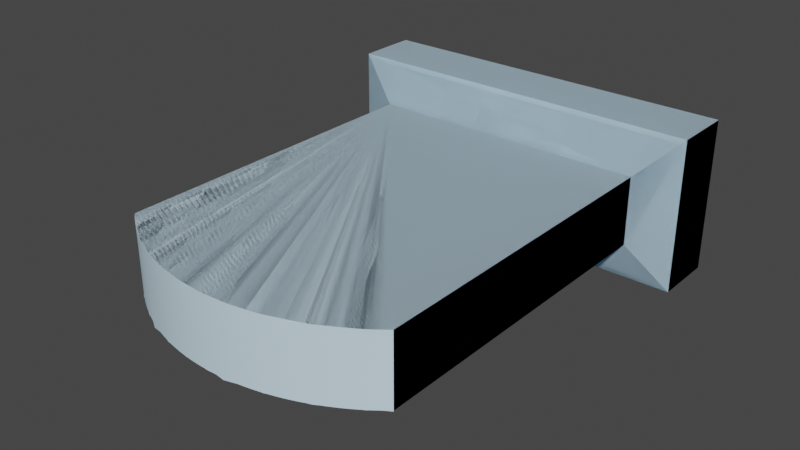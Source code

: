 # Source: PA-465-F.blend  (saved by Blender 3.2.14; exported with 4.5.12 LTS)
import bpy
from mathutils import Matrix  # noqa: F401  (used for matrix-valued properties, if any)

bpy.ops.wm.read_factory_settings(use_empty=True)
scene = bpy.context.scene
scene.name = 'Scene'

# ---- collections
col_collection = bpy.data.collections.new('Collection'); scene.collection.children.link(col_collection)

# ---- materials (node trees are filled in below, after node groups)
mat_0_615686_0_811765_0_929412_0_000000_0_000000 = bpy.data.materials.new('0.615686_0.811765_0.929412_0.000000_0.000000')
mat_0_615686_0_811765_0_929412_0_000000_0_000000.use_transparent_shadow = False
mat_0_615686_0_811765_0_929412_0_000000_0_000000.diffuse_color = (0.6157, 0.8118, 0.9294, 1.0)
mat_0_615686_0_811765_0_929412_0_000000_0_000000.roughness = 1.0
mat_0_615686_0_811765_0_929412_0_000000_0_000000.specular_intensity = 0.0

# ---- material node trees
mat_0_615686_0_811765_0_929412_0_000000_0_000000.use_nodes = True; mat_0_615686_0_811765_0_929412_0_000000_0_000000.node_tree.nodes.clear()
_N = mat_0_615686_0_811765_0_929412_0_000000_0_000000.node_tree.nodes; _L = mat_0_615686_0_811765_0_929412_0_000000_0_000000.node_tree.links
n0 = _N.new('ShaderNodeBsdfPrincipled'); n0.name = 'Principled BSDF'; n0.location = (10, 300)
n0.distribution = 'GGX'
n0.subsurface_method = 'RANDOM_WALK_SKIN'
n0.inputs[0].default_value = (0.6157, 0.8118, 0.9294, 1.0)
n0.inputs[2].default_value = 1.0
n0.inputs[3].default_value = 1.45
n0.inputs[13].default_value = 0.0
n0.inputs[27].default_value = (0.0, 0.0, 0.0, 1.0)
n0.inputs[28].default_value = 1.0
n1 = _N.new('ShaderNodeOutputMaterial'); n1.name = 'Material Output'; n1.location = (300, 300)
_L.new(n0.outputs[0], n1.inputs[0])
n1.is_active_output = True

# ---- world
world_world = bpy.data.worlds.new('World'); scene.world = world_world
world_world.use_nodes = True; world_world.node_tree.nodes.clear()
_N = world_world.node_tree.nodes; _L = world_world.node_tree.links
n0 = _N.new('ShaderNodeOutputWorld'); n0.name = 'World Output'; n0.location = (300, 300)
n1 = _N.new('ShaderNodeBackground'); n1.name = 'Background'; n1.location = (10, 300)
n1.inputs[0].default_value = (0.05088, 0.05088, 0.05088, 1.0)
_L.new(n1.outputs[0], n0.inputs[0])
n0.is_active_output = True
world_world.color = (0.05088, 0.05088, 0.05088)
world_world.use_sun_shadow = False
world_world.sun_shadow_jitter_overblur = 0.0

# ---- meshes
me_mesh1 = bpy.data.meshes.new('mesh1')
me_mesh1.from_pydata([(0.3048, 0.127, 0.0), (0.3048, -0.127, 0.0), (-0.3048, -0.127, 0.0), (-0.3048, 0.127, 0.0), (-0.3048, -0.127, 0.1016), (-0.3048, -0.127, 0.0), (0.3048, -0.127, 0.0), (0.3048, -0.127, 0.1016), (0.3048, -0.127, 0.1016), (0.3048, -0.127, 0.0), (0.3048, 0.127, 0.0), (0.3048, 0.127, 0.1016), (0.3048, 0.127, 0.1016), (0.3048, 0.127, 0.0), (-0.3048, 0.127, 0.0), (-0.3048, 0.127, 0.1016), (-0.3048, 0.127, 0.1016), (-0.3048, 0.127, 0.0), (-0.3048, -0.127, 0.0), (-0.3048, -0.127, 0.1016), (0.3048, -0.127, 0.1016), (0.235, -0.05721, 0.127), (-0.235, -0.05721, 0.127), (-0.3048, -0.127, 0.1016), (0.3048, 0.127, 0.1016), (0.235, 0.05721, 0.127), (0.235, -0.05721, 0.127), (0.3048, -0.127, 0.1016), (-0.3048, 0.127, 0.1016), (-0.235, 0.05721, 0.127), (0.235, 0.05721, 0.127), (0.3048, 0.127, 0.1016), (-0.3048, -0.127, 0.1016), (-0.235, -0.05721, 0.127), (-0.235, 0.05721, 0.127), (-0.3048, 0.127, 0.1016), (0.235, -0.05721, 0.127), (0.235, 0.05721, 0.127), (0.235, 0.05721, 0.6754), (0.235, -0.05721, 0.6754), (-0.235, 0.05721, 0.6754), (-0.235, -0.05721, 0.6754), (-0.2248, -0.05721, 0.6836), (-0.2248, 0.05721, 0.6836), (-0.2144, -0.05721, 0.6915), (-0.2144, 0.05721, 0.6915), (-0.2036, -0.05721, 0.699), (-0.2036, 0.05721, 0.699), (-0.1927, -0.05721, 0.7061), (-0.1927, 0.05721, 0.7061), (-0.1814, -0.05721, 0.7128), (-0.1814, 0.05721, 0.7128), (-0.1699, -0.05721, 0.7191), (-0.1699, 0.05721, 0.7191), (-0.1582, -0.05721, 0.725), (-0.1582, 0.05721, 0.725), (-0.1463, -0.05721, 0.7304), (-0.1463, 0.05721, 0.7304), (-0.1343, -0.05721, 0.7355), (-0.1343, 0.05721, 0.7355), (-0.122, -0.05721, 0.7401), (-0.122, 0.05721, 0.7401), (-0.1096, -0.05721, 0.7442), (-0.1096, 0.05721, 0.7442), (-0.09702, -0.05721, 0.7479), (-0.09702, 0.05721, 0.7479), (-0.08434, -0.05721, 0.7512), (-0.08434, 0.05721, 0.7512), (-0.07154, -0.05721, 0.754), (-0.07154, 0.05721, 0.754), (-0.05866, -0.05721, 0.7563), (-0.05866, 0.05721, 0.7563), (-0.0457, -0.05721, 0.7582), (-0.0457, 0.05721, 0.7582), (-0.03269, -0.05721, 0.7596), (-0.03269, 0.05721, 0.7596), (-0.01963, -0.05721, 0.7605), (-0.01963, 0.05721, 0.7605), (-0.006546, -0.05721, 0.761), (-0.006546, 0.05721, 0.761), (0.006546, -0.05721, 0.761), (0.006546, 0.05721, 0.761), (0.01963, -0.05721, 0.7605), (0.01963, 0.05721, 0.7605), (0.03269, -0.05721, 0.7596), (0.03269, 0.05721, 0.7596), (0.0457, -0.05721, 0.7582), (0.0457, 0.05721, 0.7582), (0.05866, -0.05721, 0.7563), (0.05866, 0.05721, 0.7563), (0.07154, -0.05721, 0.754), (0.07154, 0.05721, 0.754), (0.08434, -0.05721, 0.7512), (0.08434, 0.05721, 0.7512), (0.09702, -0.05721, 0.7479), (0.09702, 0.05721, 0.7479), (0.1096, -0.05721, 0.7442), (0.1096, 0.05721, 0.7442), (0.122, -0.05721, 0.7401), (0.122, 0.05721, 0.7401), (0.1343, -0.05721, 0.7355), (0.1343, 0.05721, 0.7355), (0.1463, -0.05721, 0.7304), (0.1463, 0.05721, 0.7304), (0.1582, -0.05721, 0.725), (0.1582, 0.05721, 0.725), (0.1699, -0.05721, 0.7191), (0.1699, 0.05721, 0.7191), (0.1814, -0.05721, 0.7128), (0.1814, 0.05721, 0.7128), (0.1927, -0.05721, 0.7061), (0.1927, 0.05721, 0.7061), (0.2036, -0.05721, 0.699), (0.2036, 0.05721, 0.699), (0.2144, -0.05721, 0.6915), (0.2144, 0.05721, 0.6915), (0.2248, -0.05721, 0.6836), (0.2248, 0.05721, 0.6836), (0.235, -0.05721, 0.6754), (0.235, 0.05721, 0.6754), (-0.235, 0.05721, 0.127), (-0.235, -0.05721, 0.127), (-0.235, -0.05721, 0.6754), (-0.235, 0.05721, 0.6754), (-0.235, -0.05721, 0.127), (-0.01963, -0.05721, 0.7605), (-0.03269, -0.05721, 0.7596), (-0.122, -0.05721, 0.7401), (-0.1343, -0.05721, 0.7355), (-0.006546, -0.05721, 0.761), (0.0457, -0.05721, 0.7582), (0.03269, -0.05721, 0.7596), (-0.1582, -0.05721, 0.725), (-0.1699, -0.05721, 0.7191), (-0.1463, -0.05721, 0.7304), (0.006546, -0.05721, 0.761), (0.01963, -0.05721, 0.7605), (-0.1814, -0.05721, 0.7128), (-0.1927, -0.05721, 0.7061), (0.122, -0.05721, 0.7401), (0.1096, -0.05721, 0.7442), (0.1463, -0.05721, 0.7304), (0.1343, -0.05721, 0.7355), (0.1699, -0.05721, 0.7191), (0.1582, -0.05721, 0.725), (-0.2036, -0.05721, 0.699), (-0.1096, -0.05721, 0.7442), (-0.08434, -0.05721, 0.7512), (-0.09702, -0.05721, 0.7479), (0.05866, -0.05721, 0.7563), (0.08434, -0.05721, 0.7512), (0.07154, -0.05721, 0.754), (0.1814, -0.05721, 0.7128), (0.2036, -0.05721, 0.699), (0.1927, -0.05721, 0.7061), (0.2248, -0.05721, 0.6836), (0.2144, -0.05721, 0.6915), (-0.2144, -0.05721, 0.6915), (-0.05866, -0.05721, 0.7563), (-0.07154, -0.05721, 0.754), (-0.0457, -0.05721, 0.7582), (0.09702, -0.05721, 0.7479), (-0.2248, -0.05721, 0.6836), (0.235, -0.05721, 0.127), (0.235, -0.05721, 0.6754), (-0.235, -0.05721, 0.6754), (-0.235, 0.05721, 0.127), (0.01963, 0.05721, 0.7605), (0.03269, 0.05721, 0.7596), (-0.1463, 0.05721, 0.7304), (-0.1343, 0.05721, 0.7355), (0.1463, 0.05721, 0.7304), (0.1582, 0.05721, 0.725), (0.122, 0.05721, 0.7401), (0.1343, 0.05721, 0.7355), (0.09702, 0.05721, 0.7479), (0.1096, 0.05721, 0.7442), (0.006546, 0.05721, 0.761), (-0.0457, 0.05721, 0.7582), (-0.03269, 0.05721, 0.7596), (-0.1582, 0.05721, 0.725), (0.2036, 0.05721, 0.699), (0.2144, 0.05721, 0.6915), (0.1814, 0.05721, 0.7128), (0.1927, 0.05721, 0.7061), (0.1699, 0.05721, 0.7191), (-0.006546, 0.05721, 0.761), (-0.01963, 0.05721, 0.7605), (-0.122, 0.05721, 0.7401), (-0.1814, 0.05721, 0.7128), (-0.1699, 0.05721, 0.7191), (-0.2036, 0.05721, 0.699), (-0.1927, 0.05721, 0.7061), (-0.1096, 0.05721, 0.7442), (-0.09702, 0.05721, 0.7479), (-0.2144, 0.05721, 0.6915), (0.05866, 0.05721, 0.7563), (0.07154, 0.05721, 0.754), (0.0457, 0.05721, 0.7582), (-0.08434, 0.05721, 0.7512), (-0.07154, 0.05721, 0.754), (-0.2248, 0.05721, 0.6836), (0.08434, 0.05721, 0.7512), (-0.05866, 0.05721, 0.7563), (0.2248, 0.05721, 0.6836), (0.235, 0.05721, 0.6754), (-0.235, 0.05721, 0.6754), (0.235, 0.05721, 0.127)], [], [(0, 1, 2), (2, 3, 0), (4, 5, 6), (6, 7, 4), (8, 9, 10), (10, 11, 8), (12, 13, 14), (14, 15, 12), (16, 17, 18), (18, 19, 16), (20, 21, 22), (22, 23, 20), (24, 25, 26), (26, 27, 24), (28, 29, 30), (30, 31, 28), (32, 33, 34), (34, 35, 32), (36, 37, 38), (38, 39, 36), (40, 41, 42), (43, 42, 44), (45, 44, 46), (47, 46, 48), (49, 48, 50), (51, 50, 52), (53, 52, 54), (55, 54, 56), (57, 56, 58), (59, 58, 60), (61, 60, 62), (63, 62, 64), (65, 64, 66), (67, 66, 68), (69, 68, 70), (71, 70, 72), (73, 72, 74), (75, 74, 76), (77, 76, 78), (79, 78, 80), (81, 80, 82), (83, 82, 84), (85, 84, 86), (87, 86, 88), (89, 88, 90), (91, 90, 92), (93, 92, 94), (95, 94, 96), (97, 96, 98), (99, 98, 100), (101, 100, 102), (103, 102, 104), (105, 104, 106), (107, 106, 108), (109, 108, 110), (111, 110, 112), (113, 112, 114), (115, 114, 116), (117, 116, 118), (118, 119, 117), (116, 117, 115), (114, 115, 113), (112, 113, 111), (110, 111, 109), (108, 109, 107), (106, 107, 105), (104, 105, 103), (102, 103, 101), (100, 101, 99), (98, 99, 97), (96, 97, 95), (94, 95, 93), (92, 93, 91), (90, 91, 89), (88, 89, 87), (86, 87, 85), (84, 85, 83), (82, 83, 81), (80, 81, 79), (78, 79, 77), (76, 77, 75), (74, 75, 73), (72, 73, 71), (70, 71, 69), (68, 69, 67), (66, 67, 65), (64, 65, 63), (62, 63, 61), (60, 61, 59), (58, 59, 57), (56, 57, 55), (54, 55, 53), (52, 53, 51), (50, 51, 49), (48, 49, 47), (46, 47, 45), (44, 45, 43), (42, 43, 40), (120, 121, 122), (122, 123, 120), (124, 125, 126), (124, 127, 128), (124, 129, 125), (124, 130, 131), (124, 132, 133), (128, 134, 124), (124, 135, 129), (131, 136, 124), (124, 137, 138), (134, 132, 124), (136, 135, 124), (124, 139, 140), (124, 141, 142), (124, 143, 144), (138, 145, 124), (124, 146, 127), (124, 147, 148), (124, 149, 130), (124, 150, 151), (142, 139, 124), (124, 152, 143), (124, 153, 154), (124, 155, 156), (145, 157, 124), (148, 146, 124), (124, 158, 159), (151, 149, 124), (144, 141, 124), (156, 153, 124), (133, 137, 124), (124, 160, 158), (124, 161, 150), (154, 152, 124), (159, 147, 124), (140, 161, 124), (126, 160, 124), (157, 162, 124), (124, 163, 164), (164, 155, 124), (162, 165, 124), (166, 167, 168), (166, 169, 170), (166, 171, 172), (166, 173, 174), (166, 175, 176), (166, 177, 167), (166, 178, 179), (166, 180, 169), (166, 181, 182), (166, 183, 184), (172, 185, 166), (176, 173, 166), (166, 186, 177), (179, 187, 166), (170, 188, 166), (166, 189, 190), (166, 191, 192), (184, 181, 166), (174, 171, 166), (187, 186, 166), (166, 193, 194), (190, 180, 166), (166, 195, 191), (185, 183, 166), (166, 196, 197), (168, 198, 166), (166, 199, 200), (188, 193, 166), (166, 201, 195), (166, 202, 175), (198, 196, 166), (200, 203, 166), (192, 189, 166), (197, 202, 166), (194, 199, 166), (203, 178, 166), (166, 204, 205), (166, 206, 201), (182, 204, 166), (205, 207, 166)])
me_mesh1.polygons.foreach_set('use_smooth', [True] * 180)
me_mesh1.materials.append(mat_0_615686_0_811765_0_929412_0_000000_0_000000)
me_mesh1.update()
me_mesh1.normals_split_custom_set([tuple(v) for v in zip(*[iter([0.0, 0.0, -1.0, 0.0, 0.0, -1.0, 0.0, 0.0, -1.0, 0.0, 0.0, -1.0, 0.0, 0.0, -1.0, 0.0, 0.0, -1.0, 0.0, -1.0, 0.0, 0.0, -1.0, 0.0, 0.0, -1.0, 0.0, 0.0, -1.0, 0.0, 0.0, -1.0, 0.0, 0.0, -1.0, 0.0, 1.0, 0.0, 0.0, 1.0, 0.0, 0.0, 1.0, 0.0, 0.0, 1.0, 0.0, 0.0, 1.0, 0.0, 0.0, 1.0, 0.0, 0.0, 0.0, 1.0, 0.0, 0.0, 1.0, 0.0, 0.0, 1.0, 0.0, 0.0, 1.0, 0.0, 0.0, 1.0, 0.0, 0.0, 1.0, 0.0, -1.0, 0.0, 0.0, -1.0, 0.0, 0.0, -1.0, 0.0, 0.0, -1.0, 0.0, 0.0, -1.0, 0.0, 0.0, -1.0, 0.0, 0.0, 0.0, -0.342, 0.9397, 0.0, -0.342, 0.9397, 0.0, -0.342, 0.9397, 0.0, -0.342, 0.9397, 0.0, -0.342, 0.9397, 0.0, -0.342, 0.9397, 0.342, 0.0, 0.9397, 0.342, 0.0, 0.9397, 0.342, 0.0, 0.9397, 0.342, 0.0, 0.9397, 0.342, 0.0, 0.9397, 0.342, 0.0, 0.9397, 0.0, 0.342, 0.9397, 0.0, 0.342, 0.9397, 0.0, 0.342, 0.9397, 0.0, 0.342, 0.9397, 0.0, 0.342, 0.9397, 0.0, 0.342, 0.9397, -0.342, 0.0, 0.9397, -0.342, 0.0, 0.9397, -0.342, 0.0, 0.9397, -0.342, 0.0, 0.9397, -0.342, 0.0, 0.9397, -0.342, 0.0, 0.9397, 1.0, 0.0, 0.0, 1.0, 0.0, 0.0, 1.0, 0.0, 0.0, 1.0, 0.0, 0.0, 1.0, 0.0, 0.0, 1.0, 0.0, 0.0, -0.6435, -8.582e-07, 0.7654, -0.6436, 8.57e-06, 0.7654, -0.6157, 0.0, 0.788, -0.6157, 0.0, 0.788, -0.6157, 0.0, 0.788, -0.5871, 0.0, 0.8095, -0.5871, 0.0, 0.8096, -0.5871, 0.0, 0.8095, -0.5577, 0.0, 0.8301, -0.5577, 0.0, 0.8301, -0.5577, 0.0, 0.8301, -0.5275, 0.0, 0.8495, -0.5275, 0.0, 0.8495, -0.5275, 0.0, 0.8495, -0.4967, 0.0, 0.8679, -0.4967, 0.0, 0.8679, -0.4967, 0.0, 0.8679, -0.4654, 0.0, 0.8851, -0.4654, 0.0, 0.8851, -0.4654, 0.0, 0.8851, -0.4333, 0.0, 0.9012, -0.4333, 0.0, 0.9012, -0.4333, 0.0, 0.9012, -0.4007, 0.0, 0.9162, -0.4007, 0.0, 0.9162, -0.4007, 0.0, 0.9162, -0.3676, 0.0, 0.93, -0.3676, 0.0, 0.93, -0.3676, 0.0, 0.93, -0.334, 0.0, 0.9426, -0.334, 0.0, 0.9426, -0.334, 0.0, 0.9426, -0.3, 0.0, 0.9539, -0.3, 0.0, 0.9539, -0.3, 0.0, 0.9539, -0.2657, 0.0, 0.9641, -0.2657, 0.0, 0.9641, -0.2657, 0.0, 0.9641, -0.2309, 0.0, 0.973, -0.2309, 0.0, 0.973, -0.2309, 0.0, 0.973, -0.196, 0.0, 0.9806, -0.1959, 0.0, 0.9806, -0.196, 0.0, 0.9806, -0.1607, 0.0, 0.987, -0.1607, 0.0, 0.987, -0.1607, 0.0, 0.987, -0.1251, 0.0, 0.9921, -0.1251, 0.0, 0.9921, -0.1251, 0.0, 0.9921, -0.0895, 0.0, 0.996, -0.08949, 0.0, 0.996, -0.0895, 0.0, 0.996, -0.05375, 0.0, 0.9986, -0.05374, 0.0, 0.9986, -0.05375, 0.0, 0.9986, -0.01792, 0.0, 0.9998, -0.01791, 0.0, 0.9998, -0.01792, 0.0, 0.9998, 0.01791, 0.0, 0.9998, 0.01792, 0.0, 0.9998, 0.01791, 0.0, 0.9998, 0.05374, 0.0, 0.9986, 0.05375, 0.0, 0.9986, 0.05374, 0.0, 0.9986, 0.08949, 0.0, 0.996, 0.0895, 0.0, 0.996, 0.08949, 0.0, 0.996, 0.1251, 0.0, 0.9921, 0.1251, 0.0, 0.9921, 0.1251, 0.0, 0.9921, 0.1607, 0.0, 0.987, 0.1607, 0.0, 0.987, 0.1607, 0.0, 0.987, 0.1959, 0.0, 0.9806, 0.196, 0.0, 0.9806, 0.1959, 0.0, 0.9806, 0.2309, 0.0, 0.973, 0.2309, 0.0, 0.973, 0.2309, 0.0, 0.973, 0.2657, 0.0, 0.9641, 0.2657, 0.0, 0.9641, 0.2657, 0.0, 0.9641, 0.3, 0.0, 0.9539, 0.3, 0.0, 0.9539, 0.3, 0.0, 0.9539, 0.334, 0.0, 0.9426, 0.334, 0.0, 0.9426, 0.334, 0.0, 0.9426, 0.3676, 0.0, 0.93, 0.3676, 0.0, 0.93, 0.3676, 0.0, 0.93, 0.4007, 0.0, 0.9162, 0.4007, 0.0, 0.9162, 0.4007, 0.0, 0.9162, 0.4333, 0.0, 0.9012, 0.4333, 0.0, 0.9012, 0.4333, 0.0, 0.9012, 0.4654, 0.0, 0.8851, 0.4654, 0.0, 0.8851, 0.4654, 0.0, 0.8851, 0.4967, 0.0, 0.8679, 0.4967, 0.0, 0.8679, 0.4967, 0.0, 0.8679, 0.5275, 0.0, 0.8495, 0.5275, 0.0, 0.8495, 0.5275, 0.0, 0.8495, 0.5577, 0.0, 0.8301, 0.5577, 0.0, 0.8301, 0.5577, 0.0, 0.8301, 0.5871, 0.0, 0.8096, 0.5871, 0.0, 0.8095, 0.5871, 0.0, 0.8096, 0.6157, 0.0, 0.788, 0.6157, 0.0, 0.788, 0.6157, 0.0, 0.788, 0.6435, 8.582e-07, 0.7654, 0.6435, 8.582e-07, 0.7654, 0.6436, -8.57e-06, 0.7654, 0.6157, 0.0, 0.788, 0.6157, 0.0, 0.788, 0.6157, 0.0, 0.788, 0.5871, 0.0, 0.8095, 0.5871, 0.0, 0.8096, 0.5871, 0.0, 0.8095, 0.5577, 0.0, 0.8301, 0.5577, 0.0, 0.8301, 0.5577, 0.0, 0.8301, 0.5275, 0.0, 0.8495, 0.5275, 0.0, 0.8495, 0.5275, 0.0, 0.8495, 0.4967, 0.0, 0.8679, 0.4967, 0.0, 0.8679, 0.4967, 0.0, 0.8679, 0.4654, 0.0, 0.8851, 0.4654, 0.0, 0.8851, 0.4654, 0.0, 0.8851, 0.4333, 0.0, 0.9012, 0.4333, 0.0, 0.9012, 0.4333, 0.0, 0.9012, 0.4007, 0.0, 0.9162, 0.4007, 0.0, 0.9162, 0.4007, 0.0, 0.9162, 0.3676, 0.0, 0.93, 0.3676, 0.0, 0.93, 0.3676, 0.0, 0.93, 0.334, 0.0, 0.9426, 0.334, 0.0, 0.9426, 0.334, 0.0, 0.9426, 0.3, 0.0, 0.9539, 0.3, 0.0, 0.9539, 0.3, 0.0, 0.9539, 0.2657, 0.0, 0.9641, 0.2657, 0.0, 0.9641, 0.2657, 0.0, 0.9641, 0.2309, 0.0, 0.973, 0.2309, 0.0, 0.973, 0.2309, 0.0, 0.973, 0.196, 0.0, 0.9806, 0.1959, 0.0, 0.9806, 0.196, 0.0, 0.9806, 0.1607, 0.0, 0.987, 0.1607, 0.0, 0.987, 0.1607, 0.0, 0.987, 0.1251, 0.0, 0.9921, 0.1251, 0.0, 0.9921, 0.1251, 0.0, 0.9921, 0.0895, 0.0, 0.996, 0.08949, 0.0, 0.996, 0.0895, 0.0, 0.996, 0.05375, 0.0, 0.9986, 0.05374, 0.0, 0.9986, 0.05375, 0.0, 0.9986, 0.01792, 0.0, 0.9998, 0.01791, 0.0, 0.9998, 0.01792, 0.0, 0.9998, -0.01791, 0.0, 0.9998, -0.01792, 0.0, 0.9998, -0.01791, 0.0, 0.9998, -0.05374, 0.0, 0.9986, -0.05375, 0.0, 0.9986, -0.05374, 0.0, 0.9986, -0.08949, 0.0, 0.996, -0.0895, 0.0, 0.996, -0.08949, 0.0, 0.996, -0.1251, 0.0, 0.9921, -0.1251, 0.0, 0.9921, -0.1251, 0.0, 0.9921, -0.1607, 0.0, 0.987, -0.1607, 0.0, 0.987, -0.1607, 0.0, 0.987, -0.1959, 0.0, 0.9806, -0.196, 0.0, 0.9806, -0.1959, 0.0, 0.9806, -0.2309, 0.0, 0.973, -0.2309, 0.0, 0.973, -0.2309, 0.0, 0.973, -0.2657, 0.0, 0.9641, -0.2657, 0.0, 0.9641, -0.2657, 0.0, 0.9641, -0.3, 0.0, 0.9539, -0.3, 0.0, 0.9539, -0.3, 0.0, 0.9539, -0.334, 0.0, 0.9426, -0.334, 0.0, 0.9426, -0.334, 0.0, 0.9426, -0.3676, 0.0, 0.93, -0.3676, 0.0, 0.93, -0.3676, 0.0, 0.93, -0.4007, 0.0, 0.9162, -0.4007, 0.0, 0.9162, -0.4007, 0.0, 0.9162, -0.4333, 0.0, 0.9012, -0.4333, 0.0, 0.9012, -0.4333, 0.0, 0.9012, -0.4654, 0.0, 0.8851, -0.4654, 0.0, 0.8851, -0.4654, 0.0, 0.8851, -0.4967, 0.0, 0.8679, -0.4967, 0.0, 0.8679, -0.4967, 0.0, 0.8679, -0.5275, 0.0, 0.8495, -0.5275, 0.0, 0.8495, -0.5275, 0.0, 0.8495, -0.5577, 0.0, 0.8301, -0.5577, 0.0, 0.8301, -0.5577, 0.0, 0.8301, -0.5871, 0.0, 0.8096, -0.5871, 0.0, 0.8095, -0.5871, 0.0, 0.8096, -0.6157, 0.0, 0.788, -0.6157, 0.0, 0.788, -0.6157, 0.0, 0.788, -0.6435, -8.582e-07, 0.7654, -1.0, 0.0, 0.0, -1.0, 0.0, 0.0, -1.0, 0.0, 0.0, -1.0, 0.0, 0.0, -1.0, 0.0, 0.0, -1.0, 0.0, 0.0, -1.392e-08, -1.0, 5.083e-07, -2.369e-08, -1.0, 5.114e-07, -4.133e-08, -1.0, 4.787e-07, -1.392e-08, -1.0, 5.083e-07, -1.806e-07, -1.0, 4.213e-07, -2.033e-07, -1.0, 4.801e-07, -1.392e-08, -1.0, 5.083e-07, -6.536e-09, -1.0, 6.409e-07, -2.369e-08, -1.0, 5.114e-07, -1.392e-08, -1.0, 5.083e-07, 5.78e-08, -1.0, 4.42e-07, 4.232e-08, -1.0, 5.871e-07, -1.392e-08, -1.0, 5.083e-07, -2.509e-07, -1.0, 5.381e-07, -2.761e-07, -1.0, 5.246e-07, -2.033e-07, -1.0, 4.801e-07, -2.266e-07, -1.0, 5.479e-07, -1.392e-08, -1.0, 5.083e-07, -1.392e-08, -1.0, 5.083e-07, 1.016e-08, -1.0, 3.916e-07, -6.536e-09, -1.0, 6.409e-07, 4.232e-08, -1.0, 5.871e-07, 2.645e-08, -1.0, 4.85e-07, -1.392e-08, -1.0, 5.083e-07, -1.392e-08, -1.0, 5.083e-07, -3.021e-07, -1.0, 5.539e-07, -3.293e-07, -1.0, 5.127e-07, -2.266e-07, -1.0, 5.479e-07, -2.509e-07, -1.0, 5.381e-07, -1.392e-08, -1.0, 5.083e-07, 2.645e-08, -1.0, 4.85e-07, 1.016e-08, -1.0, 3.916e-07, -1.392e-08, -1.0, 5.083e-07, -1.392e-08, -1.0, 5.083e-07, 1.436e-07, -1.0, 2.335e-07, 1.301e-07, -1.0, 1.864e-07, -1.392e-08, -1.0, 5.083e-07, 1.698e-07, -1.0, 3.632e-07, 1.569e-07, -1.0, 3.564e-07, -1.392e-08, -1.0, 5.083e-07, 1.951e-07, -1.0, 5.09e-07, 1.826e-07, -1.0, 4.826e-07, -3.293e-07, -1.0, 5.127e-07, -3.576e-07, -1.0, 5.688e-07, -1.392e-08, -1.0, 5.083e-07, -1.392e-08, -1.0, 5.083e-07, -1.588e-07, -1.0, 5.61e-07, -1.806e-07, -1.0, 4.213e-07, -1.392e-08, -1.0, 5.083e-07, -1.172e-07, -1.0, 4.794e-07, -1.377e-07, -1.0, 5.179e-07, -1.392e-08, -1.0, 5.083e-07, 7.294e-08, -1.0, 4.035e-07, 5.78e-08, -1.0, 4.42e-07, -1.392e-08, -1.0, 5.083e-07, 1.021e-07, -1.0, 4.763e-07, 8.771e-08, -1.0, 3.678e-07, 1.569e-07, -1.0, 3.564e-07, 1.436e-07, -1.0, 2.335e-07, -1.392e-08, -1.0, 5.083e-07, -1.392e-08, -1.0, 5.083e-07, 2.073e-07, -1.0, 4.328e-07, 1.951e-07, -1.0, 5.09e-07, -1.392e-08, -1.0, 5.083e-07, 2.313e-07, -1.0, 1.9e-07, 2.194e-07, -1.0, 3.966e-07, -1.392e-08, -1.0, 5.083e-07, 2.543e-07, -1.0, 3.634e-07, 2.429e-07, -1.0, 3.806e-07, -3.576e-07, -1.0, 5.688e-07, -3.87e-07, -1.0, 5.507e-07, -1.392e-08, -1.0, 5.083e-07, -1.377e-07, -1.0, 5.179e-07, -1.588e-07, -1.0, 5.61e-07, -1.392e-08, -1.0, 5.083e-07, -1.392e-08, -1.0, 5.083e-07, -7.817e-08, -1.0, 4.736e-07, -9.742e-08, -1.0, 5.457e-07, 8.771e-08, -1.0, 3.678e-07, 7.294e-08, -1.0, 4.035e-07, -1.392e-08, -1.0, 5.083e-07, 1.826e-07, -1.0, 4.826e-07, 1.698e-07, -1.0, 3.632e-07, -1.392e-08, -1.0, 5.083e-07, 2.429e-07, -1.0, 3.806e-07, 2.313e-07, -1.0, 1.9e-07, -1.392e-08, -1.0, 5.083e-07, -2.761e-07, -1.0, 5.246e-07, -3.021e-07, -1.0, 5.539e-07, -1.392e-08, -1.0, 5.083e-07, -1.392e-08, -1.0, 5.083e-07, -5.947e-08, -1.0, 5.982e-07, -7.817e-08, -1.0, 4.736e-07, -1.392e-08, -1.0, 5.083e-07, 1.163e-07, -1.0, 4.865e-07, 1.021e-07, -1.0, 4.763e-07, 2.194e-07, -1.0, 3.966e-07, 2.073e-07, -1.0, 4.328e-07, -1.392e-08, -1.0, 5.083e-07, -9.742e-08, -1.0, 5.457e-07, -1.172e-07, -1.0, 4.794e-07, -1.392e-08, -1.0, 5.083e-07, 1.301e-07, -1.0, 1.864e-07, 1.163e-07, -1.0, 4.865e-07, -1.392e-08, -1.0, 5.083e-07, -4.133e-08, -1.0, 4.787e-07, -5.947e-08, -1.0, 5.982e-07, -1.392e-08, -1.0, 5.083e-07, -3.87e-07, -1.0, 5.507e-07, -4.177e-07, -1.0, 5.461e-07, -1.392e-08, -1.0, 5.083e-07, -1.392e-08, -1.0, 5.083e-07, 0.0, -1.0, 5.492e-07, 1.782e-07, -1.0, 1.728e-07, 1.782e-07, -1.0, 1.728e-07, 2.543e-07, -1.0, 3.634e-07, -1.392e-08, -1.0, 5.083e-07, -4.177e-07, -1.0, 5.461e-07, -4.406e-07, -1.0, 5.427e-07, -1.392e-08, -1.0, 5.083e-07, -1.392e-08, 1.0, 5.089e-07, 2.645e-08, 1.0, 5.24e-07, 4.232e-08, 1.0, 5.659e-07, -1.392e-08, 1.0, 5.089e-07, -2.266e-07, 1.0, 5.762e-07, -2.033e-07, 1.0, 4.52e-07, -1.392e-08, 1.0, 5.089e-07, 1.698e-07, 1.0, 4.79e-07, 1.826e-07, 1.0, 4.643e-07, -1.392e-08, 1.0, 5.089e-07, 1.436e-07, 1.0, 3.062e-07, 1.569e-07, 1.0, 4.678e-07, -1.392e-08, 1.0, 5.089e-07, 1.163e-07, 1.0, 5.087e-07, 1.301e-07, 1.0, 1.96e-07, -1.392e-08, 1.0, 5.089e-07, 1.016e-08, 1.0, 3.492e-07, 2.645e-08, 1.0, 5.24e-07, -1.392e-08, 1.0, 5.089e-07, -5.947e-08, 1.0, 5.457e-07, -4.133e-08, 1.0, 5.077e-07, -1.392e-08, 1.0, 5.089e-07, -2.509e-07, 1.0, 5.962e-07, -2.266e-07, 1.0, 5.762e-07, -1.392e-08, 1.0, 5.089e-07, 2.313e-07, 1.0, 1.387e-07, 2.429e-07, 1.0, 3.58e-07, -1.392e-08, 1.0, 5.089e-07, 2.073e-07, 1.0, 3.318e-07, 2.194e-07, 1.0, 3.377e-07, 1.826e-07, 1.0, 4.643e-07, 1.951e-07, 1.0, 3.994e-07, -1.392e-08, 1.0, 5.089e-07, 1.301e-07, 1.0, 1.96e-07, 1.436e-07, 1.0, 3.062e-07, -1.392e-08, 1.0, 5.089e-07, -1.392e-08, 1.0, 5.089e-07, -6.536e-09, 1.0, 6.681e-07, 1.016e-08, 1.0, 3.492e-07, -4.133e-08, 1.0, 5.077e-07, -2.369e-08, 1.0, 5.992e-07, -1.392e-08, 1.0, 5.089e-07, -2.033e-07, 1.0, 4.52e-07, -1.806e-07, 1.0, 3.939e-07, -1.392e-08, 1.0, 5.089e-07, -1.392e-08, 1.0, 5.089e-07, -3.021e-07, 1.0, 5.171e-07, -2.761e-07, 1.0, 5.625e-07, -1.392e-08, 1.0, 5.089e-07, -3.576e-07, 1.0, 5.688e-07, -3.293e-07, 1.0, 4.864e-07, 2.194e-07, 1.0, 3.377e-07, 2.313e-07, 1.0, 1.387e-07, -1.392e-08, 1.0, 5.089e-07, 1.569e-07, 1.0, 4.678e-07, 1.698e-07, 1.0, 4.79e-07, -1.392e-08, 1.0, 5.089e-07, -2.369e-08, 1.0, 5.992e-07, -6.536e-09, 1.0, 6.681e-07, -1.392e-08, 1.0, 5.089e-07, -1.392e-08, 1.0, 5.089e-07, -1.588e-07, 1.0, 5.872e-07, -1.377e-07, 1.0, 5.653e-07, -2.761e-07, 1.0, 5.625e-07, -2.509e-07, 1.0, 5.962e-07, -1.392e-08, 1.0, 5.089e-07, -1.392e-08, 1.0, 5.089e-07, -3.87e-07, 1.0, 5.507e-07, -3.576e-07, 1.0, 5.688e-07, 1.951e-07, 1.0, 3.994e-07, 2.073e-07, 1.0, 3.318e-07, -1.392e-08, 1.0, 5.089e-07, -1.392e-08, 1.0, 5.089e-07, 7.294e-08, 1.0, 3.475e-07, 8.771e-08, 1.0, 3.661e-07, 4.232e-08, 1.0, 5.659e-07, 5.78e-08, 1.0, 4.299e-07, -1.392e-08, 1.0, 5.089e-07, -1.392e-08, 1.0, 5.089e-07, -1.172e-07, 1.0, 4.256e-07, -9.742e-08, 1.0, 4.489e-07, -1.806e-07, 1.0, 3.939e-07, -1.588e-07, 1.0, 5.872e-07, -1.392e-08, 1.0, 5.089e-07, -1.392e-08, 1.0, 5.089e-07, -4.177e-07, 1.0, 5.461e-07, -3.87e-07, 1.0, 5.507e-07, -1.392e-08, 1.0, 5.089e-07, 1.021e-07, 1.0, 5.152e-07, 1.163e-07, 1.0, 5.087e-07, 5.78e-08, 1.0, 4.299e-07, 7.294e-08, 1.0, 3.475e-07, -1.392e-08, 1.0, 5.089e-07, -9.742e-08, 1.0, 4.489e-07, -7.817e-08, 1.0, 4.79e-07, -1.392e-08, 1.0, 5.089e-07, -3.293e-07, 1.0, 4.864e-07, -3.021e-07, 1.0, 5.171e-07, -1.392e-08, 1.0, 5.089e-07, 8.771e-08, 1.0, 3.661e-07, 1.021e-07, 1.0, 5.152e-07, -1.392e-08, 1.0, 5.089e-07, -1.377e-07, 1.0, 5.653e-07, -1.172e-07, 1.0, 4.256e-07, -1.392e-08, 1.0, 5.089e-07, -7.817e-08, 1.0, 4.79e-07, -5.947e-08, 1.0, 5.457e-07, -1.392e-08, 1.0, 5.089e-07, -1.392e-08, 1.0, 5.089e-07, 2.543e-07, 1.0, 4.315e-07, 1.782e-07, 1.0, 2.319e-07, -1.392e-08, 1.0, 5.089e-07, -4.406e-07, 1.0, 5.427e-07, -4.177e-07, 1.0, 5.461e-07, 2.429e-07, 1.0, 3.58e-07, 2.543e-07, 1.0, 4.315e-07, -1.392e-08, 1.0, 5.089e-07, 1.782e-07, 1.0, 2.319e-07, 0.0, 1.0, 5.492e-07, -1.392e-08, 1.0, 5.089e-07])] * 3)])
me_mesh1_001 = bpy.data.meshes.new('mesh1.001')
me_mesh1_001.from_pydata([(0.3048, 0.127, 0.0), (0.3048, -0.127, 0.0), (-0.3048, -0.127, 0.0), (-0.3048, 0.127, 0.0), (-0.3048, -0.127, 0.1016), (-0.3048, -0.127, 0.0), (0.3048, -0.127, 0.0), (0.3048, -0.127, 0.1016), (0.3048, -0.127, 0.1016), (0.3048, -0.127, 0.0), (0.3048, 0.127, 0.0), (0.3048, 0.127, 0.1016), (0.3048, 0.127, 0.1016), (0.3048, 0.127, 0.0), (-0.3048, 0.127, 0.0), (-0.3048, 0.127, 0.1016), (-0.3048, 0.127, 0.1016), (-0.3048, 0.127, 0.0), (-0.3048, -0.127, 0.0), (-0.3048, -0.127, 0.1016), (0.3048, -0.127, 0.1016), (0.235, -0.05721, 0.127), (-0.235, -0.05721, 0.127), (-0.3048, -0.127, 0.1016), (0.3048, 0.127, 0.1016), (0.235, 0.05721, 0.127), (0.235, -0.05721, 0.127), (0.3048, -0.127, 0.1016), (-0.3048, 0.127, 0.1016), (-0.235, 0.05721, 0.127), (0.235, 0.05721, 0.127), (0.3048, 0.127, 0.1016), (-0.3048, -0.127, 0.1016), (-0.235, -0.05721, 0.127), (-0.235, 0.05721, 0.127), (-0.3048, 0.127, 0.1016), (0.235, -0.05721, 0.127), (0.235, 0.05721, 0.127), (0.235, 0.05721, 0.6754), (0.235, -0.05721, 0.6754), (-0.235, 0.05721, 0.6754), (-0.235, -0.05721, 0.6754), (-0.2248, -0.05721, 0.6836), (-0.2248, 0.05721, 0.6836), (-0.2144, -0.05721, 0.6915), (-0.2144, 0.05721, 0.6915), (-0.2036, -0.05721, 0.699), (-0.2036, 0.05721, 0.699), (-0.1927, -0.05721, 0.7061), (-0.1927, 0.05721, 0.7061), (-0.1814, -0.05721, 0.7128), (-0.1814, 0.05721, 0.7128), (-0.1699, -0.05721, 0.7191), (-0.1699, 0.05721, 0.7191), (-0.1582, -0.05721, 0.725), (-0.1582, 0.05721, 0.725), (-0.1463, -0.05721, 0.7304), (-0.1463, 0.05721, 0.7304), (-0.1343, -0.05721, 0.7355), (-0.1343, 0.05721, 0.7355), (-0.122, -0.05721, 0.7401), (-0.122, 0.05721, 0.7401), (-0.1096, -0.05721, 0.7442), (-0.1096, 0.05721, 0.7442), (-0.09702, -0.05721, 0.7479), (-0.09702, 0.05721, 0.7479), (-0.08434, -0.05721, 0.7512), (-0.08434, 0.05721, 0.7512), (-0.07154, -0.05721, 0.754), (-0.07154, 0.05721, 0.754), (-0.05866, -0.05721, 0.7563), (-0.05866, 0.05721, 0.7563), (-0.0457, -0.05721, 0.7582), (-0.0457, 0.05721, 0.7582), (-0.03269, -0.05721, 0.7596), (-0.03269, 0.05721, 0.7596), (-0.01963, -0.05721, 0.7605), (-0.01963, 0.05721, 0.7605), (-0.006546, -0.05721, 0.761), (-0.006546, 0.05721, 0.761), (0.006546, -0.05721, 0.761), (0.006546, 0.05721, 0.761), (0.01963, -0.05721, 0.7605), (0.01963, 0.05721, 0.7605), (0.03269, -0.05721, 0.7596), (0.03269, 0.05721, 0.7596), (0.0457, -0.05721, 0.7582), (0.0457, 0.05721, 0.7582), (0.05866, -0.05721, 0.7563), (0.05866, 0.05721, 0.7563), (0.07154, -0.05721, 0.754), (0.07154, 0.05721, 0.754), (0.08434, -0.05721, 0.7512), (0.08434, 0.05721, 0.7512), (0.09702, -0.05721, 0.7479), (0.09702, 0.05721, 0.7479), (0.1096, -0.05721, 0.7442), (0.1096, 0.05721, 0.7442), (0.122, -0.05721, 0.7401), (0.122, 0.05721, 0.7401), (0.1343, -0.05721, 0.7355), (0.1343, 0.05721, 0.7355), (0.1463, -0.05721, 0.7304), (0.1463, 0.05721, 0.7304), (0.1582, -0.05721, 0.725), (0.1582, 0.05721, 0.725), (0.1699, -0.05721, 0.7191), (0.1699, 0.05721, 0.7191), (0.1814, -0.05721, 0.7128), (0.1814, 0.05721, 0.7128), (0.1927, -0.05721, 0.7061), (0.1927, 0.05721, 0.7061), (0.2036, -0.05721, 0.699), (0.2036, 0.05721, 0.699), (0.2144, -0.05721, 0.6915), (0.2144, 0.05721, 0.6915), (0.2248, -0.05721, 0.6836), (0.2248, 0.05721, 0.6836), (0.235, -0.05721, 0.6754), (0.235, 0.05721, 0.6754), (-0.235, 0.05721, 0.127), (-0.235, -0.05721, 0.127), (-0.235, -0.05721, 0.6754), (-0.235, 0.05721, 0.6754), (-0.235, -0.05721, 0.127), (-0.01963, -0.05721, 0.7605), (-0.03269, -0.05721, 0.7596), (-0.122, -0.05721, 0.7401), (-0.1343, -0.05721, 0.7355), (-0.006546, -0.05721, 0.761), (0.0457, -0.05721, 0.7582), (0.03269, -0.05721, 0.7596), (-0.1582, -0.05721, 0.725), (-0.1699, -0.05721, 0.7191), (-0.1463, -0.05721, 0.7304), (0.006546, -0.05721, 0.761), (0.01963, -0.05721, 0.7605), (-0.1814, -0.05721, 0.7128), (-0.1927, -0.05721, 0.7061), (0.122, -0.05721, 0.7401), (0.1096, -0.05721, 0.7442), (0.1463, -0.05721, 0.7304), (0.1343, -0.05721, 0.7355), (0.1699, -0.05721, 0.7191), (0.1582, -0.05721, 0.725), (-0.2036, -0.05721, 0.699), (-0.1096, -0.05721, 0.7442), (-0.08434, -0.05721, 0.7512), (-0.09702, -0.05721, 0.7479), (0.05866, -0.05721, 0.7563), (0.08434, -0.05721, 0.7512), (0.07154, -0.05721, 0.754), (0.1814, -0.05721, 0.7128), (0.2036, -0.05721, 0.699), (0.1927, -0.05721, 0.7061), (0.2248, -0.05721, 0.6836), (0.2144, -0.05721, 0.6915), (-0.2144, -0.05721, 0.6915), (-0.05866, -0.05721, 0.7563), (-0.07154, -0.05721, 0.754), (-0.0457, -0.05721, 0.7582), (0.09702, -0.05721, 0.7479), (-0.2248, -0.05721, 0.6836), (0.235, -0.05721, 0.127), (0.235, -0.05721, 0.6754), (-0.235, -0.05721, 0.6754), (-0.235, 0.05721, 0.127), (0.01963, 0.05721, 0.7605), (0.03269, 0.05721, 0.7596), (-0.1463, 0.05721, 0.7304), (-0.1343, 0.05721, 0.7355), (0.1463, 0.05721, 0.7304), (0.1582, 0.05721, 0.725), (0.122, 0.05721, 0.7401), (0.1343, 0.05721, 0.7355), (0.09702, 0.05721, 0.7479), (0.1096, 0.05721, 0.7442), (0.006546, 0.05721, 0.761), (-0.0457, 0.05721, 0.7582), (-0.03269, 0.05721, 0.7596), (-0.1582, 0.05721, 0.725), (0.2036, 0.05721, 0.699), (0.2144, 0.05721, 0.6915), (0.1814, 0.05721, 0.7128), (0.1927, 0.05721, 0.7061), (0.1699, 0.05721, 0.7191), (-0.006546, 0.05721, 0.761), (-0.01963, 0.05721, 0.7605), (-0.122, 0.05721, 0.7401), (-0.1814, 0.05721, 0.7128), (-0.1699, 0.05721, 0.7191), (-0.2036, 0.05721, 0.699), (-0.1927, 0.05721, 0.7061), (-0.1096, 0.05721, 0.7442), (-0.09702, 0.05721, 0.7479), (-0.2144, 0.05721, 0.6915), (0.05866, 0.05721, 0.7563), (0.07154, 0.05721, 0.754), (0.0457, 0.05721, 0.7582), (-0.08434, 0.05721, 0.7512), (-0.07154, 0.05721, 0.754), (-0.2248, 0.05721, 0.6836), (0.08434, 0.05721, 0.7512), (-0.05866, 0.05721, 0.7563), (0.2248, 0.05721, 0.6836), (0.235, 0.05721, 0.6754), (-0.235, 0.05721, 0.6754), (0.235, 0.05721, 0.127)], [], [(0, 1, 2), (2, 3, 0), (4, 5, 6), (6, 7, 4), (8, 9, 10), (10, 11, 8), (12, 13, 14), (14, 15, 12), (16, 17, 18), (18, 19, 16), (20, 21, 22), (22, 23, 20), (24, 25, 26), (26, 27, 24), (28, 29, 30), (30, 31, 28), (32, 33, 34), (34, 35, 32), (36, 37, 38), (38, 39, 36), (40, 41, 42), (43, 42, 44), (45, 44, 46), (47, 46, 48), (49, 48, 50), (51, 50, 52), (53, 52, 54), (55, 54, 56), (57, 56, 58), (59, 58, 60), (61, 60, 62), (63, 62, 64), (65, 64, 66), (67, 66, 68), (69, 68, 70), (71, 70, 72), (73, 72, 74), (75, 74, 76), (77, 76, 78), (79, 78, 80), (81, 80, 82), (83, 82, 84), (85, 84, 86), (87, 86, 88), (89, 88, 90), (91, 90, 92), (93, 92, 94), (95, 94, 96), (97, 96, 98), (99, 98, 100), (101, 100, 102), (103, 102, 104), (105, 104, 106), (107, 106, 108), (109, 108, 110), (111, 110, 112), (113, 112, 114), (115, 114, 116), (117, 116, 118), (118, 119, 117), (116, 117, 115), (114, 115, 113), (112, 113, 111), (110, 111, 109), (108, 109, 107), (106, 107, 105), (104, 105, 103), (102, 103, 101), (100, 101, 99), (98, 99, 97), (96, 97, 95), (94, 95, 93), (92, 93, 91), (90, 91, 89), (88, 89, 87), (86, 87, 85), (84, 85, 83), (82, 83, 81), (80, 81, 79), (78, 79, 77), (76, 77, 75), (74, 75, 73), (72, 73, 71), (70, 71, 69), (68, 69, 67), (66, 67, 65), (64, 65, 63), (62, 63, 61), (60, 61, 59), (58, 59, 57), (56, 57, 55), (54, 55, 53), (52, 53, 51), (50, 51, 49), (48, 49, 47), (46, 47, 45), (44, 45, 43), (42, 43, 40), (120, 121, 122), (122, 123, 120), (124, 125, 126), (124, 127, 128), (124, 129, 125), (124, 130, 131), (124, 132, 133), (128, 134, 124), (124, 135, 129), (131, 136, 124), (124, 137, 138), (134, 132, 124), (136, 135, 124), (124, 139, 140), (124, 141, 142), (124, 143, 144), (138, 145, 124), (124, 146, 127), (124, 147, 148), (124, 149, 130), (124, 150, 151), (142, 139, 124), (124, 152, 143), (124, 153, 154), (124, 155, 156), (145, 157, 124), (148, 146, 124), (124, 158, 159), (151, 149, 124), (144, 141, 124), (156, 153, 124), (133, 137, 124), (124, 160, 158), (124, 161, 150), (154, 152, 124), (159, 147, 124), (140, 161, 124), (126, 160, 124), (157, 162, 124), (124, 163, 164), (164, 155, 124), (162, 165, 124), (166, 167, 168), (166, 169, 170), (166, 171, 172), (166, 173, 174), (166, 175, 176), (166, 177, 167), (166, 178, 179), (166, 180, 169), (166, 181, 182), (166, 183, 184), (172, 185, 166), (176, 173, 166), (166, 186, 177), (179, 187, 166), (170, 188, 166), (166, 189, 190), (166, 191, 192), (184, 181, 166), (174, 171, 166), (187, 186, 166), (166, 193, 194), (190, 180, 166), (166, 195, 191), (185, 183, 166), (166, 196, 197), (168, 198, 166), (166, 199, 200), (188, 193, 166), (166, 201, 195), (166, 202, 175), (198, 196, 166), (200, 203, 166), (192, 189, 166), (197, 202, 166), (194, 199, 166), (203, 178, 166), (166, 204, 205), (166, 206, 201), (182, 204, 166), (205, 207, 166)])
me_mesh1_001.polygons.foreach_set('use_smooth', [True] * 180)
me_mesh1_001.materials.append(mat_0_615686_0_811765_0_929412_0_000000_0_000000)
me_mesh1_001.update()
me_mesh1_001.normals_split_custom_set([tuple(v) for v in zip(*[iter([0.0, 0.0, -1.0, 0.0, 0.0, -1.0, 0.0, 0.0, -1.0, 0.0, 0.0, -1.0, 0.0, 0.0, -1.0, 0.0, 0.0, -1.0, 0.0, -1.0, 0.0, 0.0, -1.0, 0.0, 0.0, -1.0, 0.0, 0.0, -1.0, 0.0, 0.0, -1.0, 0.0, 0.0, -1.0, 0.0, 1.0, 0.0, 0.0, 1.0, 0.0, 0.0, 1.0, 0.0, 0.0, 1.0, 0.0, 0.0, 1.0, 0.0, 0.0, 1.0, 0.0, 0.0, 0.0, 1.0, 0.0, 0.0, 1.0, 0.0, 0.0, 1.0, 0.0, 0.0, 1.0, 0.0, 0.0, 1.0, 0.0, 0.0, 1.0, 0.0, -1.0, 0.0, 0.0, -1.0, 0.0, 0.0, -1.0, 0.0, 0.0, -1.0, 0.0, 0.0, -1.0, 0.0, 0.0, -1.0, 0.0, 0.0, 0.0, -0.342, 0.9397, 0.0, -0.342, 0.9397, 0.0, -0.342, 0.9397, 0.0, -0.342, 0.9397, 0.0, -0.342, 0.9397, 0.0, -0.342, 0.9397, 0.342, 0.0, 0.9397, 0.342, 0.0, 0.9397, 0.342, 0.0, 0.9397, 0.342, 0.0, 0.9397, 0.342, 0.0, 0.9397, 0.342, 0.0, 0.9397, 0.0, 0.342, 0.9397, 0.0, 0.342, 0.9397, 0.0, 0.342, 0.9397, 0.0, 0.342, 0.9397, 0.0, 0.342, 0.9397, 0.0, 0.342, 0.9397, -0.342, 0.0, 0.9397, -0.342, 0.0, 0.9397, -0.342, 0.0, 0.9397, -0.342, 0.0, 0.9397, -0.342, 0.0, 0.9397, -0.342, 0.0, 0.9397, 1.0, 0.0, 0.0, 1.0, 0.0, 0.0, 1.0, 0.0, 0.0, 1.0, 0.0, 0.0, 1.0, 0.0, 0.0, 1.0, 0.0, 0.0, -0.6435, -8.582e-07, 0.7654, -0.6436, 8.57e-06, 0.7654, -0.6157, 0.0, 0.788, -0.6157, 0.0, 0.788, -0.6157, 0.0, 0.788, -0.5871, 0.0, 0.8095, -0.5871, 0.0, 0.8096, -0.5871, 0.0, 0.8095, -0.5577, 0.0, 0.8301, -0.5577, 0.0, 0.8301, -0.5577, 0.0, 0.8301, -0.5275, 0.0, 0.8495, -0.5275, 0.0, 0.8495, -0.5275, 0.0, 0.8495, -0.4967, 0.0, 0.8679, -0.4967, 0.0, 0.8679, -0.4967, 0.0, 0.8679, -0.4654, 0.0, 0.8851, -0.4654, 0.0, 0.8851, -0.4654, 0.0, 0.8851, -0.4333, 0.0, 0.9012, -0.4333, 0.0, 0.9012, -0.4333, 0.0, 0.9012, -0.4007, 0.0, 0.9162, -0.4007, 0.0, 0.9162, -0.4007, 0.0, 0.9162, -0.3676, 0.0, 0.93, -0.3676, 0.0, 0.93, -0.3676, 0.0, 0.93, -0.334, 0.0, 0.9426, -0.334, 0.0, 0.9426, -0.334, 0.0, 0.9426, -0.3, 0.0, 0.9539, -0.3, 0.0, 0.9539, -0.3, 0.0, 0.9539, -0.2657, 0.0, 0.9641, -0.2657, 0.0, 0.9641, -0.2657, 0.0, 0.9641, -0.2309, 0.0, 0.973, -0.2309, 0.0, 0.973, -0.2309, 0.0, 0.973, -0.196, 0.0, 0.9806, -0.1959, 0.0, 0.9806, -0.196, 0.0, 0.9806, -0.1607, 0.0, 0.987, -0.1607, 0.0, 0.987, -0.1607, 0.0, 0.987, -0.1251, 0.0, 0.9921, -0.1251, 0.0, 0.9921, -0.1251, 0.0, 0.9921, -0.0895, 0.0, 0.996, -0.08949, 0.0, 0.996, -0.0895, 0.0, 0.996, -0.05375, 0.0, 0.9986, -0.05374, 0.0, 0.9986, -0.05375, 0.0, 0.9986, -0.01792, 0.0, 0.9998, -0.01791, 0.0, 0.9998, -0.01792, 0.0, 0.9998, 0.01791, 0.0, 0.9998, 0.01792, 0.0, 0.9998, 0.01791, 0.0, 0.9998, 0.05374, 0.0, 0.9986, 0.05375, 0.0, 0.9986, 0.05374, 0.0, 0.9986, 0.08949, 0.0, 0.996, 0.0895, 0.0, 0.996, 0.08949, 0.0, 0.996, 0.1251, 0.0, 0.9921, 0.1251, 0.0, 0.9921, 0.1251, 0.0, 0.9921, 0.1607, 0.0, 0.987, 0.1607, 0.0, 0.987, 0.1607, 0.0, 0.987, 0.1959, 0.0, 0.9806, 0.196, 0.0, 0.9806, 0.1959, 0.0, 0.9806, 0.2309, 0.0, 0.973, 0.2309, 0.0, 0.973, 0.2309, 0.0, 0.973, 0.2657, 0.0, 0.9641, 0.2657, 0.0, 0.9641, 0.2657, 0.0, 0.9641, 0.3, 0.0, 0.9539, 0.3, 0.0, 0.9539, 0.3, 0.0, 0.9539, 0.334, 0.0, 0.9426, 0.334, 0.0, 0.9426, 0.334, 0.0, 0.9426, 0.3676, 0.0, 0.93, 0.3676, 0.0, 0.93, 0.3676, 0.0, 0.93, 0.4007, 0.0, 0.9162, 0.4007, 0.0, 0.9162, 0.4007, 0.0, 0.9162, 0.4333, 0.0, 0.9012, 0.4333, 0.0, 0.9012, 0.4333, 0.0, 0.9012, 0.4654, 0.0, 0.8851, 0.4654, 0.0, 0.8851, 0.4654, 0.0, 0.8851, 0.4967, 0.0, 0.8679, 0.4967, 0.0, 0.8679, 0.4967, 0.0, 0.8679, 0.5275, 0.0, 0.8495, 0.5275, 0.0, 0.8495, 0.5275, 0.0, 0.8495, 0.5577, 0.0, 0.8301, 0.5577, 0.0, 0.8301, 0.5577, 0.0, 0.8301, 0.5871, 0.0, 0.8096, 0.5871, 0.0, 0.8095, 0.5871, 0.0, 0.8096, 0.6157, 0.0, 0.788, 0.6157, 0.0, 0.788, 0.6157, 0.0, 0.788, 0.6435, 8.582e-07, 0.7654, 0.6435, 8.582e-07, 0.7654, 0.6436, -8.57e-06, 0.7654, 0.6157, 0.0, 0.788, 0.6157, 0.0, 0.788, 0.6157, 0.0, 0.788, 0.5871, 0.0, 0.8095, 0.5871, 0.0, 0.8096, 0.5871, 0.0, 0.8095, 0.5577, 0.0, 0.8301, 0.5577, 0.0, 0.8301, 0.5577, 0.0, 0.8301, 0.5275, 0.0, 0.8495, 0.5275, 0.0, 0.8495, 0.5275, 0.0, 0.8495, 0.4967, 0.0, 0.8679, 0.4967, 0.0, 0.8679, 0.4967, 0.0, 0.8679, 0.4654, 0.0, 0.8851, 0.4654, 0.0, 0.8851, 0.4654, 0.0, 0.8851, 0.4333, 0.0, 0.9012, 0.4333, 0.0, 0.9012, 0.4333, 0.0, 0.9012, 0.4007, 0.0, 0.9162, 0.4007, 0.0, 0.9162, 0.4007, 0.0, 0.9162, 0.3676, 0.0, 0.93, 0.3676, 0.0, 0.93, 0.3676, 0.0, 0.93, 0.334, 0.0, 0.9426, 0.334, 0.0, 0.9426, 0.334, 0.0, 0.9426, 0.3, 0.0, 0.9539, 0.3, 0.0, 0.9539, 0.3, 0.0, 0.9539, 0.2657, 0.0, 0.9641, 0.2657, 0.0, 0.9641, 0.2657, 0.0, 0.9641, 0.2309, 0.0, 0.973, 0.2309, 0.0, 0.973, 0.2309, 0.0, 0.973, 0.196, 0.0, 0.9806, 0.1959, 0.0, 0.9806, 0.196, 0.0, 0.9806, 0.1607, 0.0, 0.987, 0.1607, 0.0, 0.987, 0.1607, 0.0, 0.987, 0.1251, 0.0, 0.9921, 0.1251, 0.0, 0.9921, 0.1251, 0.0, 0.9921, 0.0895, 0.0, 0.996, 0.08949, 0.0, 0.996, 0.0895, 0.0, 0.996, 0.05375, 0.0, 0.9986, 0.05374, 0.0, 0.9986, 0.05375, 0.0, 0.9986, 0.01792, 0.0, 0.9998, 0.01791, 0.0, 0.9998, 0.01792, 0.0, 0.9998, -0.01791, 0.0, 0.9998, -0.01792, 0.0, 0.9998, -0.01791, 0.0, 0.9998, -0.05374, 0.0, 0.9986, -0.05375, 0.0, 0.9986, -0.05374, 0.0, 0.9986, -0.08949, 0.0, 0.996, -0.0895, 0.0, 0.996, -0.08949, 0.0, 0.996, -0.1251, 0.0, 0.9921, -0.1251, 0.0, 0.9921, -0.1251, 0.0, 0.9921, -0.1607, 0.0, 0.987, -0.1607, 0.0, 0.987, -0.1607, 0.0, 0.987, -0.1959, 0.0, 0.9806, -0.196, 0.0, 0.9806, -0.1959, 0.0, 0.9806, -0.2309, 0.0, 0.973, -0.2309, 0.0, 0.973, -0.2309, 0.0, 0.973, -0.2657, 0.0, 0.9641, -0.2657, 0.0, 0.9641, -0.2657, 0.0, 0.9641, -0.3, 0.0, 0.9539, -0.3, 0.0, 0.9539, -0.3, 0.0, 0.9539, -0.334, 0.0, 0.9426, -0.334, 0.0, 0.9426, -0.334, 0.0, 0.9426, -0.3676, 0.0, 0.93, -0.3676, 0.0, 0.93, -0.3676, 0.0, 0.93, -0.4007, 0.0, 0.9162, -0.4007, 0.0, 0.9162, -0.4007, 0.0, 0.9162, -0.4333, 0.0, 0.9012, -0.4333, 0.0, 0.9012, -0.4333, 0.0, 0.9012, -0.4654, 0.0, 0.8851, -0.4654, 0.0, 0.8851, -0.4654, 0.0, 0.8851, -0.4967, 0.0, 0.8679, -0.4967, 0.0, 0.8679, -0.4967, 0.0, 0.8679, -0.5275, 0.0, 0.8495, -0.5275, 0.0, 0.8495, -0.5275, 0.0, 0.8495, -0.5577, 0.0, 0.8301, -0.5577, 0.0, 0.8301, -0.5577, 0.0, 0.8301, -0.5871, 0.0, 0.8096, -0.5871, 0.0, 0.8095, -0.5871, 0.0, 0.8096, -0.6157, 0.0, 0.788, -0.6157, 0.0, 0.788, -0.6157, 0.0, 0.788, -0.6435, -8.582e-07, 0.7654, -1.0, 0.0, 0.0, -1.0, 0.0, 0.0, -1.0, 0.0, 0.0, -1.0, 0.0, 0.0, -1.0, 0.0, 0.0, -1.0, 0.0, 0.0, -1.392e-08, -1.0, 5.083e-07, -2.369e-08, -1.0, 5.114e-07, -4.133e-08, -1.0, 4.787e-07, -1.392e-08, -1.0, 5.083e-07, -1.806e-07, -1.0, 4.213e-07, -2.033e-07, -1.0, 4.801e-07, -1.392e-08, -1.0, 5.083e-07, -6.536e-09, -1.0, 6.409e-07, -2.369e-08, -1.0, 5.114e-07, -1.392e-08, -1.0, 5.083e-07, 5.78e-08, -1.0, 4.42e-07, 4.232e-08, -1.0, 5.871e-07, -1.392e-08, -1.0, 5.083e-07, -2.509e-07, -1.0, 5.381e-07, -2.761e-07, -1.0, 5.246e-07, -2.033e-07, -1.0, 4.801e-07, -2.266e-07, -1.0, 5.479e-07, -1.392e-08, -1.0, 5.083e-07, -1.392e-08, -1.0, 5.083e-07, 1.016e-08, -1.0, 3.916e-07, -6.536e-09, -1.0, 6.409e-07, 4.232e-08, -1.0, 5.871e-07, 2.645e-08, -1.0, 4.85e-07, -1.392e-08, -1.0, 5.083e-07, -1.392e-08, -1.0, 5.083e-07, -3.021e-07, -1.0, 5.539e-07, -3.293e-07, -1.0, 5.127e-07, -2.266e-07, -1.0, 5.479e-07, -2.509e-07, -1.0, 5.381e-07, -1.392e-08, -1.0, 5.083e-07, 2.645e-08, -1.0, 4.85e-07, 1.016e-08, -1.0, 3.916e-07, -1.392e-08, -1.0, 5.083e-07, -1.392e-08, -1.0, 5.083e-07, 1.436e-07, -1.0, 2.335e-07, 1.301e-07, -1.0, 1.864e-07, -1.392e-08, -1.0, 5.083e-07, 1.698e-07, -1.0, 3.632e-07, 1.569e-07, -1.0, 3.564e-07, -1.392e-08, -1.0, 5.083e-07, 1.951e-07, -1.0, 5.09e-07, 1.826e-07, -1.0, 4.826e-07, -3.293e-07, -1.0, 5.127e-07, -3.576e-07, -1.0, 5.688e-07, -1.392e-08, -1.0, 5.083e-07, -1.392e-08, -1.0, 5.083e-07, -1.588e-07, -1.0, 5.61e-07, -1.806e-07, -1.0, 4.213e-07, -1.392e-08, -1.0, 5.083e-07, -1.172e-07, -1.0, 4.794e-07, -1.377e-07, -1.0, 5.179e-07, -1.392e-08, -1.0, 5.083e-07, 7.294e-08, -1.0, 4.035e-07, 5.78e-08, -1.0, 4.42e-07, -1.392e-08, -1.0, 5.083e-07, 1.021e-07, -1.0, 4.763e-07, 8.771e-08, -1.0, 3.678e-07, 1.569e-07, -1.0, 3.564e-07, 1.436e-07, -1.0, 2.335e-07, -1.392e-08, -1.0, 5.083e-07, -1.392e-08, -1.0, 5.083e-07, 2.073e-07, -1.0, 4.328e-07, 1.951e-07, -1.0, 5.09e-07, -1.392e-08, -1.0, 5.083e-07, 2.313e-07, -1.0, 1.9e-07, 2.194e-07, -1.0, 3.966e-07, -1.392e-08, -1.0, 5.083e-07, 2.543e-07, -1.0, 3.634e-07, 2.429e-07, -1.0, 3.806e-07, -3.576e-07, -1.0, 5.688e-07, -3.87e-07, -1.0, 5.507e-07, -1.392e-08, -1.0, 5.083e-07, -1.377e-07, -1.0, 5.179e-07, -1.588e-07, -1.0, 5.61e-07, -1.392e-08, -1.0, 5.083e-07, -1.392e-08, -1.0, 5.083e-07, -7.817e-08, -1.0, 4.736e-07, -9.742e-08, -1.0, 5.457e-07, 8.771e-08, -1.0, 3.678e-07, 7.294e-08, -1.0, 4.035e-07, -1.392e-08, -1.0, 5.083e-07, 1.826e-07, -1.0, 4.826e-07, 1.698e-07, -1.0, 3.632e-07, -1.392e-08, -1.0, 5.083e-07, 2.429e-07, -1.0, 3.806e-07, 2.313e-07, -1.0, 1.9e-07, -1.392e-08, -1.0, 5.083e-07, -2.761e-07, -1.0, 5.246e-07, -3.021e-07, -1.0, 5.539e-07, -1.392e-08, -1.0, 5.083e-07, -1.392e-08, -1.0, 5.083e-07, -5.947e-08, -1.0, 5.982e-07, -7.817e-08, -1.0, 4.736e-07, -1.392e-08, -1.0, 5.083e-07, 1.163e-07, -1.0, 4.865e-07, 1.021e-07, -1.0, 4.763e-07, 2.194e-07, -1.0, 3.966e-07, 2.073e-07, -1.0, 4.328e-07, -1.392e-08, -1.0, 5.083e-07, -9.742e-08, -1.0, 5.457e-07, -1.172e-07, -1.0, 4.794e-07, -1.392e-08, -1.0, 5.083e-07, 1.301e-07, -1.0, 1.864e-07, 1.163e-07, -1.0, 4.865e-07, -1.392e-08, -1.0, 5.083e-07, -4.133e-08, -1.0, 4.787e-07, -5.947e-08, -1.0, 5.982e-07, -1.392e-08, -1.0, 5.083e-07, -3.87e-07, -1.0, 5.507e-07, -4.177e-07, -1.0, 5.461e-07, -1.392e-08, -1.0, 5.083e-07, -1.392e-08, -1.0, 5.083e-07, 0.0, -1.0, 5.492e-07, 1.782e-07, -1.0, 1.728e-07, 1.782e-07, -1.0, 1.728e-07, 2.543e-07, -1.0, 3.634e-07, -1.392e-08, -1.0, 5.083e-07, -4.177e-07, -1.0, 5.461e-07, -4.406e-07, -1.0, 5.427e-07, -1.392e-08, -1.0, 5.083e-07, -1.392e-08, 1.0, 5.089e-07, 2.645e-08, 1.0, 5.24e-07, 4.232e-08, 1.0, 5.659e-07, -1.392e-08, 1.0, 5.089e-07, -2.266e-07, 1.0, 5.762e-07, -2.033e-07, 1.0, 4.52e-07, -1.392e-08, 1.0, 5.089e-07, 1.698e-07, 1.0, 4.79e-07, 1.826e-07, 1.0, 4.643e-07, -1.392e-08, 1.0, 5.089e-07, 1.436e-07, 1.0, 3.062e-07, 1.569e-07, 1.0, 4.678e-07, -1.392e-08, 1.0, 5.089e-07, 1.163e-07, 1.0, 5.087e-07, 1.301e-07, 1.0, 1.96e-07, -1.392e-08, 1.0, 5.089e-07, 1.016e-08, 1.0, 3.492e-07, 2.645e-08, 1.0, 5.24e-07, -1.392e-08, 1.0, 5.089e-07, -5.947e-08, 1.0, 5.457e-07, -4.133e-08, 1.0, 5.077e-07, -1.392e-08, 1.0, 5.089e-07, -2.509e-07, 1.0, 5.962e-07, -2.266e-07, 1.0, 5.762e-07, -1.392e-08, 1.0, 5.089e-07, 2.313e-07, 1.0, 1.387e-07, 2.429e-07, 1.0, 3.58e-07, -1.392e-08, 1.0, 5.089e-07, 2.073e-07, 1.0, 3.318e-07, 2.194e-07, 1.0, 3.377e-07, 1.826e-07, 1.0, 4.643e-07, 1.951e-07, 1.0, 3.994e-07, -1.392e-08, 1.0, 5.089e-07, 1.301e-07, 1.0, 1.96e-07, 1.436e-07, 1.0, 3.062e-07, -1.392e-08, 1.0, 5.089e-07, -1.392e-08, 1.0, 5.089e-07, -6.536e-09, 1.0, 6.681e-07, 1.016e-08, 1.0, 3.492e-07, -4.133e-08, 1.0, 5.077e-07, -2.369e-08, 1.0, 5.992e-07, -1.392e-08, 1.0, 5.089e-07, -2.033e-07, 1.0, 4.52e-07, -1.806e-07, 1.0, 3.939e-07, -1.392e-08, 1.0, 5.089e-07, -1.392e-08, 1.0, 5.089e-07, -3.021e-07, 1.0, 5.171e-07, -2.761e-07, 1.0, 5.625e-07, -1.392e-08, 1.0, 5.089e-07, -3.576e-07, 1.0, 5.688e-07, -3.293e-07, 1.0, 4.864e-07, 2.194e-07, 1.0, 3.377e-07, 2.313e-07, 1.0, 1.387e-07, -1.392e-08, 1.0, 5.089e-07, 1.569e-07, 1.0, 4.678e-07, 1.698e-07, 1.0, 4.79e-07, -1.392e-08, 1.0, 5.089e-07, -2.369e-08, 1.0, 5.992e-07, -6.536e-09, 1.0, 6.681e-07, -1.392e-08, 1.0, 5.089e-07, -1.392e-08, 1.0, 5.089e-07, -1.588e-07, 1.0, 5.872e-07, -1.377e-07, 1.0, 5.653e-07, -2.761e-07, 1.0, 5.625e-07, -2.509e-07, 1.0, 5.962e-07, -1.392e-08, 1.0, 5.089e-07, -1.392e-08, 1.0, 5.089e-07, -3.87e-07, 1.0, 5.507e-07, -3.576e-07, 1.0, 5.688e-07, 1.951e-07, 1.0, 3.994e-07, 2.073e-07, 1.0, 3.318e-07, -1.392e-08, 1.0, 5.089e-07, -1.392e-08, 1.0, 5.089e-07, 7.294e-08, 1.0, 3.475e-07, 8.771e-08, 1.0, 3.661e-07, 4.232e-08, 1.0, 5.659e-07, 5.78e-08, 1.0, 4.299e-07, -1.392e-08, 1.0, 5.089e-07, -1.392e-08, 1.0, 5.089e-07, -1.172e-07, 1.0, 4.256e-07, -9.742e-08, 1.0, 4.489e-07, -1.806e-07, 1.0, 3.939e-07, -1.588e-07, 1.0, 5.872e-07, -1.392e-08, 1.0, 5.089e-07, -1.392e-08, 1.0, 5.089e-07, -4.177e-07, 1.0, 5.461e-07, -3.87e-07, 1.0, 5.507e-07, -1.392e-08, 1.0, 5.089e-07, 1.021e-07, 1.0, 5.152e-07, 1.163e-07, 1.0, 5.087e-07, 5.78e-08, 1.0, 4.299e-07, 7.294e-08, 1.0, 3.475e-07, -1.392e-08, 1.0, 5.089e-07, -9.742e-08, 1.0, 4.489e-07, -7.817e-08, 1.0, 4.79e-07, -1.392e-08, 1.0, 5.089e-07, -3.293e-07, 1.0, 4.864e-07, -3.021e-07, 1.0, 5.171e-07, -1.392e-08, 1.0, 5.089e-07, 8.771e-08, 1.0, 3.661e-07, 1.021e-07, 1.0, 5.152e-07, -1.392e-08, 1.0, 5.089e-07, -1.377e-07, 1.0, 5.653e-07, -1.172e-07, 1.0, 4.256e-07, -1.392e-08, 1.0, 5.089e-07, -7.817e-08, 1.0, 4.79e-07, -5.947e-08, 1.0, 5.457e-07, -1.392e-08, 1.0, 5.089e-07, -1.392e-08, 1.0, 5.089e-07, 2.543e-07, 1.0, 4.315e-07, 1.782e-07, 1.0, 2.319e-07, -1.392e-08, 1.0, 5.089e-07, -4.406e-07, 1.0, 5.427e-07, -4.177e-07, 1.0, 5.461e-07, 2.429e-07, 1.0, 3.58e-07, 2.543e-07, 1.0, 4.315e-07, -1.392e-08, 1.0, 5.089e-07, 1.782e-07, 1.0, 2.319e-07, 0.0, 1.0, 5.492e-07, -1.392e-08, 1.0, 5.089e-07])] * 3)])

# ---- objects
ob_pa_465_f_lod0 = bpy.data.objects.new('PA-465-F_LOD0', me_mesh1)
ob_pa_465_f_lod1 = bpy.data.objects.new('PA-465-F_LOD1', me_mesh1_001)

# ---- transforms, parenting, visibility, modifiers, constraints
ob_pa_465_f_lod0.location = (0.0, 0.0, 0.0)
ob_pa_465_f_lod0.rotation_euler = (1.571, -0.0, 0.0)
ob_pa_465_f_lod1.location = (0.0, 0.0, 0.0)
ob_pa_465_f_lod1.rotation_euler = (1.571, -0.0, 0.0)
_m = ob_pa_465_f_lod1.modifiers.new('Decimate', 'DECIMATE')
_m.ratio = 0.3

# ---- collection membership
col_collection.objects.link(ob_pa_465_f_lod0)
col_collection.objects.link(ob_pa_465_f_lod1)

# ---- scene / render settings (as saved in the file)
scene.frame_start = 1; scene.frame_end = 250; scene.frame_set(1)
scene.render.engine = 'BLENDER_EEVEE_NEXT'
scene.cycles.sampling_pattern = 'TABULATED_SOBOL'
scene.cycles.use_light_tree = False
scene.view_settings.view_transform = 'Filmic'
bpy.context.view_layer.update()

# ---- added for rendering (the .blend has no active camera and no usable light): camera, sun
cam_auto = bpy.data.cameras.new('AutoCamera')
cam_auto.lens = 50.0
cam_auto.sensor_width = 36.0
cam_auto.clip_end = 1000.0
ob_auto_camera = bpy.data.objects.new('AutoCamera', cam_auto)
scene.collection.objects.link(ob_auto_camera)
ob_auto_camera.location = (0.934012, -1.50257, 0.74721)
ob_auto_camera.rotation_euler = (1.09748, -7.21219e-08, 0.694738)
scene.camera = ob_auto_camera
light_auto_sun = bpy.data.lights.new('AutoSun', 'SUN')
light_auto_sun.energy = 3.0
light_auto_sun.angle = 0.0523599
ob_auto_sun = bpy.data.objects.new('AutoSun', light_auto_sun)
scene.collection.objects.link(ob_auto_sun)
ob_auto_sun.rotation_euler = (0.872665, 0.174533, 0.523599)
bpy.context.view_layer.update()
